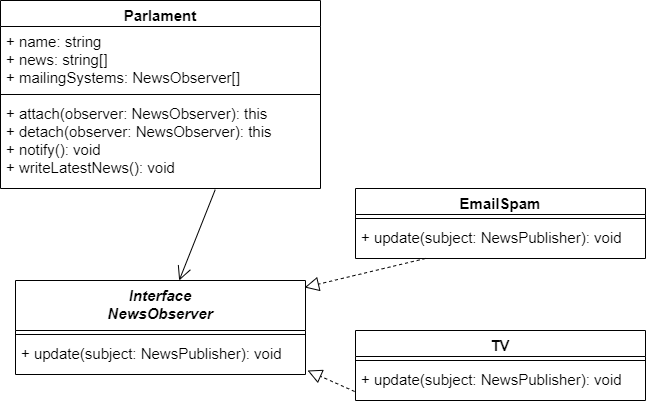

The diagram above was exported from draw.io. Its source (the exported page's mxGraphModel, read from the mxfile embedded in the PNG):
<mxGraphModel dx="880" dy="484" grid="1" gridSize="10" guides="1" tooltips="1" connect="1" arrows="1" fold="1" page="1" pageScale="1" pageWidth="827" pageHeight="1169" math="0" shadow="0">
  <root>
    <mxCell id="0" />
    <mxCell id="1" parent="0" />
    <mxCell id="bBHbD-BQwJkoN7p4Jv_6-1" value="Parlament" style="swimlane;fontStyle=1;align=center;verticalAlign=top;childLayout=stackLayout;horizontal=1;startSize=26;horizontalStack=0;resizeParent=1;resizeParentMax=0;resizeLast=0;collapsible=1;marginBottom=0;fontSize=15;" vertex="1" parent="1">
      <mxGeometry x="45" y="60" width="320" height="188" as="geometry" />
    </mxCell>
    <mxCell id="bBHbD-BQwJkoN7p4Jv_6-2" value="+ name: string&#10;+ news: string[]&#10;+ mailingSystems: NewsObserver[]" style="text;strokeColor=none;fillColor=none;align=left;verticalAlign=top;spacingLeft=4;spacingRight=4;overflow=hidden;rotatable=0;points=[[0,0.5],[1,0.5]];portConstraint=eastwest;fontSize=15;" vertex="1" parent="bBHbD-BQwJkoN7p4Jv_6-1">
      <mxGeometry y="26" width="320" height="64" as="geometry" />
    </mxCell>
    <mxCell id="bBHbD-BQwJkoN7p4Jv_6-3" value="" style="line;strokeWidth=1;fillColor=none;align=left;verticalAlign=middle;spacingTop=-1;spacingLeft=3;spacingRight=3;rotatable=0;labelPosition=right;points=[];portConstraint=eastwest;strokeColor=inherit;fontSize=15;" vertex="1" parent="bBHbD-BQwJkoN7p4Jv_6-1">
      <mxGeometry y="90" width="320" height="8" as="geometry" />
    </mxCell>
    <mxCell id="bBHbD-BQwJkoN7p4Jv_6-4" value="+ attach(observer: NewsObserver): this&#10;+ detach(observer: NewsObserver): this&#10;+ notify(): void&#10;+ writeLatestNews(): void" style="text;strokeColor=none;fillColor=none;align=left;verticalAlign=top;spacingLeft=4;spacingRight=4;overflow=hidden;rotatable=0;points=[[0,0.5],[1,0.5]];portConstraint=eastwest;fontSize=15;" vertex="1" parent="bBHbD-BQwJkoN7p4Jv_6-1">
      <mxGeometry y="98" width="320" height="90" as="geometry" />
    </mxCell>
    <mxCell id="bBHbD-BQwJkoN7p4Jv_6-5" value="Interface&#10;NewsObserver&#10;" style="swimlane;fontStyle=3;align=center;verticalAlign=top;childLayout=stackLayout;horizontal=1;startSize=50;horizontalStack=0;resizeParent=1;resizeParentMax=0;resizeLast=0;collapsible=1;marginBottom=0;fontSize=15;" vertex="1" parent="1">
      <mxGeometry x="60" y="340" width="290" height="94" as="geometry" />
    </mxCell>
    <mxCell id="bBHbD-BQwJkoN7p4Jv_6-6" value="" style="line;strokeWidth=1;fillColor=none;align=left;verticalAlign=middle;spacingTop=-1;spacingLeft=3;spacingRight=3;rotatable=0;labelPosition=right;points=[];portConstraint=eastwest;strokeColor=inherit;fontSize=15;" vertex="1" parent="bBHbD-BQwJkoN7p4Jv_6-5">
      <mxGeometry y="50" width="290" height="8" as="geometry" />
    </mxCell>
    <mxCell id="bBHbD-BQwJkoN7p4Jv_6-7" value="+ update(subject: NewsPublisher): void" style="text;strokeColor=none;fillColor=none;align=left;verticalAlign=top;spacingLeft=4;spacingRight=4;overflow=hidden;rotatable=0;points=[[0,0.5],[1,0.5]];portConstraint=eastwest;fontSize=15;" vertex="1" parent="bBHbD-BQwJkoN7p4Jv_6-5">
      <mxGeometry y="58" width="290" height="36" as="geometry" />
    </mxCell>
    <mxCell id="bBHbD-BQwJkoN7p4Jv_6-9" value="" style="endArrow=open;endFill=1;endSize=12;html=1;fontSize=15;exitX=0.671;exitY=1.013;exitDx=0;exitDy=0;exitPerimeter=0;" edge="1" parent="1" source="bBHbD-BQwJkoN7p4Jv_6-4" target="bBHbD-BQwJkoN7p4Jv_6-5">
      <mxGeometry width="160" relative="1" as="geometry">
        <mxPoint x="260" y="275" as="sourcePoint" />
        <mxPoint x="300" y="270" as="targetPoint" />
      </mxGeometry>
    </mxCell>
    <mxCell id="bBHbD-BQwJkoN7p4Jv_6-10" value="EmailSpam" style="swimlane;fontStyle=1;align=center;verticalAlign=top;childLayout=stackLayout;horizontal=1;startSize=26;horizontalStack=0;resizeParent=1;resizeParentMax=0;resizeLast=0;collapsible=1;marginBottom=0;fontSize=15;" vertex="1" parent="1">
      <mxGeometry x="400" y="248" width="290" height="70" as="geometry" />
    </mxCell>
    <mxCell id="bBHbD-BQwJkoN7p4Jv_6-11" value="" style="line;strokeWidth=1;fillColor=none;align=left;verticalAlign=middle;spacingTop=-1;spacingLeft=3;spacingRight=3;rotatable=0;labelPosition=right;points=[];portConstraint=eastwest;strokeColor=inherit;fontSize=15;" vertex="1" parent="bBHbD-BQwJkoN7p4Jv_6-10">
      <mxGeometry y="26" width="290" height="8" as="geometry" />
    </mxCell>
    <mxCell id="bBHbD-BQwJkoN7p4Jv_6-12" value="+ update(subject: NewsPublisher): void" style="text;strokeColor=none;fillColor=none;align=left;verticalAlign=top;spacingLeft=4;spacingRight=4;overflow=hidden;rotatable=0;points=[[0,0.5],[1,0.5]];portConstraint=eastwest;fontSize=15;" vertex="1" parent="bBHbD-BQwJkoN7p4Jv_6-10">
      <mxGeometry y="34" width="290" height="36" as="geometry" />
    </mxCell>
    <mxCell id="bBHbD-BQwJkoN7p4Jv_6-13" value="TV" style="swimlane;fontStyle=1;align=center;verticalAlign=top;childLayout=stackLayout;horizontal=1;startSize=26;horizontalStack=0;resizeParent=1;resizeParentMax=0;resizeLast=0;collapsible=1;marginBottom=0;fontSize=15;" vertex="1" parent="1">
      <mxGeometry x="400" y="390" width="290" height="70" as="geometry" />
    </mxCell>
    <mxCell id="bBHbD-BQwJkoN7p4Jv_6-14" value="" style="line;strokeWidth=1;fillColor=none;align=left;verticalAlign=middle;spacingTop=-1;spacingLeft=3;spacingRight=3;rotatable=0;labelPosition=right;points=[];portConstraint=eastwest;strokeColor=inherit;fontSize=15;" vertex="1" parent="bBHbD-BQwJkoN7p4Jv_6-13">
      <mxGeometry y="26" width="290" height="8" as="geometry" />
    </mxCell>
    <mxCell id="bBHbD-BQwJkoN7p4Jv_6-15" value="+ update(subject: NewsPublisher): void" style="text;strokeColor=none;fillColor=none;align=left;verticalAlign=top;spacingLeft=4;spacingRight=4;overflow=hidden;rotatable=0;points=[[0,0.5],[1,0.5]];portConstraint=eastwest;fontSize=15;" vertex="1" parent="bBHbD-BQwJkoN7p4Jv_6-13">
      <mxGeometry y="34" width="290" height="36" as="geometry" />
    </mxCell>
    <mxCell id="bBHbD-BQwJkoN7p4Jv_6-16" value="" style="endArrow=block;dashed=1;endFill=0;endSize=12;html=1;rounded=0;entryX=1.007;entryY=0.889;entryDx=0;entryDy=0;entryPerimeter=0;exitX=-0.003;exitY=0.75;exitDx=0;exitDy=0;exitPerimeter=0;" edge="1" parent="1" source="bBHbD-BQwJkoN7p4Jv_6-15" target="bBHbD-BQwJkoN7p4Jv_6-7">
      <mxGeometry width="160" relative="1" as="geometry">
        <mxPoint x="210" y="560" as="sourcePoint" />
        <mxPoint x="370" y="560" as="targetPoint" />
      </mxGeometry>
    </mxCell>
    <mxCell id="bBHbD-BQwJkoN7p4Jv_6-17" value="" style="endArrow=block;dashed=1;endFill=0;endSize=12;html=1;rounded=0;entryX=0.997;entryY=0.074;entryDx=0;entryDy=0;entryPerimeter=0;" edge="1" parent="1" source="bBHbD-BQwJkoN7p4Jv_6-12" target="bBHbD-BQwJkoN7p4Jv_6-5">
      <mxGeometry width="160" relative="1" as="geometry">
        <mxPoint x="670" y="350" as="sourcePoint" />
        <mxPoint x="830" y="350" as="targetPoint" />
      </mxGeometry>
    </mxCell>
  </root>
</mxGraphModel>